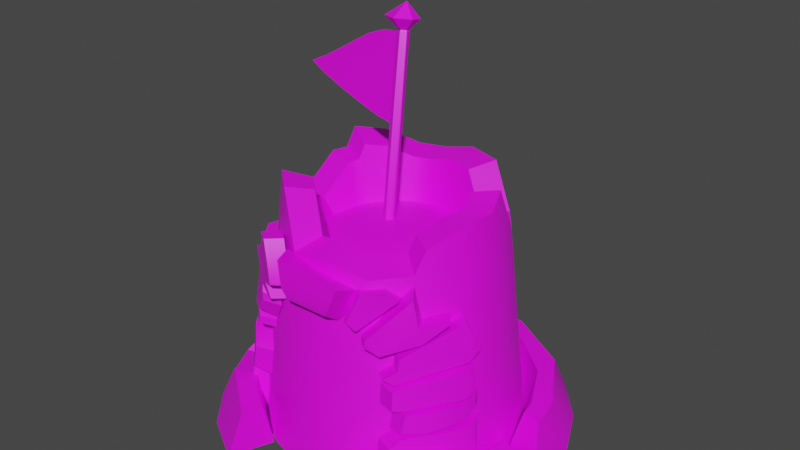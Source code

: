 # Source: TowerW_Broken_2.blend  (saved by Blender 4.2.66; exported with 4.5.12 LTS)
import bpy
from mathutils import Matrix  # noqa: F401  (used for matrix-valued properties, if any)

bpy.ops.wm.read_factory_settings(use_empty=True)
scene = bpy.context.scene
scene.name = 'Scene'

# ---- collections
col_towerw_broken_2 = bpy.data.collections.new('TowerW_Broken_2'); scene.collection.children.link(col_towerw_broken_2)

# ---- images (referenced by path relative to the original .blend; pixels are not part of the script)
import os
ASSET_DIR = os.environ.get("B2B_ASSET_DIR", "")  # directory of the original .blend (textures are referenced by path, not embedded)
HERE = os.path.dirname(os.path.abspath(__file__))  # packed textures are extracted next to this script under _unpacked/

def load_image(name, relpath, width, height, colorspace="sRGB"):
    """Load a texture the original file referenced (path relative to the .blend, or extracted next to this script)."""
    p = next((c for c in (os.path.join(HERE, relpath), os.path.join(ASSET_DIR, relpath)) if relpath and os.path.exists(c)), "")
    if p:
        img = bpy.data.images.load(p, check_existing=True)
        img.name = name
    else:  # same state as the original file: an image datablock whose file is absent (Cycles renders it pink)
        img = bpy.data.images.new(name, width, height)
        img.source = "FILE"
        img.filepath = "//" + (relpath or name)
    img.colorspace_settings.name = colorspace
    return img
img_towerw_broken_2 = load_image('TowerW_Broken_2', 'Tower_Broken_2.png', 1024, 1024, 'sRGB')

# ---- materials (node trees are filled in below, after node groups)
mat_towerw_broken_2 = bpy.data.materials.new('TowerW_Broken_2')
mat_towerw_broken_2.use_backface_culling_shadow = True

# ---- node groups
ng_smooth_by_angle_001 = bpy.data.node_groups.new('Smooth by Angle.001', 'GeometryNodeTree')
_s = ng_smooth_by_angle_001.interface.new_socket(name='Mesh', in_out='OUTPUT', socket_type='NodeSocketGeometry')
_s = ng_smooth_by_angle_001.interface.new_socket(name='Mesh', in_out='INPUT', socket_type='NodeSocketGeometry')
_s = ng_smooth_by_angle_001.interface.new_socket(name='Angle', in_out='INPUT', socket_type='NodeSocketFloat')
_s.subtype = 'ANGLE'
_s.default_value = 0.5236
_s.min_value = 0.0
_s.max_value = 3.142
_s.description = 'Maximum face angle for smooth edges'
_s = ng_smooth_by_angle_001.interface.new_socket(name='Ignore Sharpness', in_out='INPUT', socket_type='NodeSocketBool')
_s.force_non_field = True
ng_smooth_by_angle_001.description = 'Set the sharpness of mesh edges based on the angle between the neighboring faces'
ng_smooth_by_angle_001.is_modifier = True
_N = ng_smooth_by_angle_001.nodes; _L = ng_smooth_by_angle_001.links
n0 = _N.new('GeometryNodeSetShadeSmooth'); n0.name = 'Set Shade Smooth'; n0.location = (120, -80)
n0.domain = 'EDGE'
n1 = _N.new('GeometryNodeSetShadeSmooth'); n1.name = 'Set Shade Smooth.001'; n1.location = (300, -80)
n2 = _N.new('NodeGroupOutput'); n2.name = 'Group Output'; n2.location = (480, -80)
n3 = _N.new('GeometryNodeInputMeshEdgeAngle'); n3.name = 'Edge Angle'; n3.location = (-440, -240)
n4 = _N.new('NodeGroupInput'); n4.name = 'Group Input'; n4.location = (-80, -80)
n5 = _N.new('GeometryNodeInputEdgeSmooth'); n5.name = 'Is Edge Smooth'; n5.location = (-260, -120)
n6 = _N.new('GeometryNodeInputShadeSmooth'); n6.name = 'Is Shade Smooth'; n6.location = (-440, -397)
n7 = _N.new('FunctionNodeCompare'); n7.name = 'Compare'; n7.location = (-260, -260)
n7.operation = 'LESS_EQUAL'
n7.inputs[6].default_value = (0.0, 0.0, 0.0, 0.0)
n7.inputs[7].default_value = (0.0, 0.0, 0.0, 0.0)
n8 = _N.new('FunctionNodeBooleanMath'); n8.name = 'Boolean Math.001'; n8.location = (-80, -260)
n9 = _N.new('NodeGroupInput'); n9.name = 'Group Input.001'; n9.location = (-440, -329)
n10 = _N.new('NodeGroupInput'); n10.name = 'Group Input.002'; n10.location = (-259, -189)
n11 = _N.new('FunctionNodeBooleanMath'); n11.name = 'Boolean Math'; n11.location = (-80, -149)
n11.operation = 'OR'
n12 = _N.new('FunctionNodeBooleanMath'); n12.name = 'Boolean Math.002'; n12.location = (-260, -380)
n12.operation = 'OR'
n13 = _N.new('NodeGroupInput'); n13.name = 'Group Input.003'; n13.location = (-440, -460)
_L.new(n3.outputs[0], n7.inputs[0])
_L.new(n1.outputs[0], n2.inputs[0])
_L.new(n9.outputs[1], n7.inputs[1])
_L.new(n7.outputs[0], n8.inputs[0])
_L.new(n4.outputs[0], n0.inputs[0])
_L.new(n0.outputs[0], n1.inputs[0])
_L.new(n8.outputs[0], n0.inputs[2])
_L.new(n10.outputs[2], n11.inputs[1])
_L.new(n5.outputs[0], n11.inputs[0])
_L.new(n11.outputs[0], n0.inputs[1])
_L.new(n13.outputs[2], n12.inputs[1])
_L.new(n6.outputs[0], n12.inputs[0])
_L.new(n12.outputs[0], n8.inputs[1])
n2.is_active_output = True

# ---- material node trees
mat_towerw_broken_2.use_nodes = True; mat_towerw_broken_2.node_tree.nodes.clear()
_N = mat_towerw_broken_2.node_tree.nodes; _L = mat_towerw_broken_2.node_tree.links
n0 = _N.new('ShaderNodeBsdfPrincipled'); n0.name = 'Principled BSDF'; n0.location = (10, 300)
n1 = _N.new('ShaderNodeOutputMaterial'); n1.name = 'Material Output'; n1.location = (300, 300)
n2 = _N.new('ShaderNodeTexImage'); n2.name = 'Image Texture'; n2.location = (-285, 299)
n2.image = img_towerw_broken_2
_L.new(n0.outputs[0], n1.inputs[0])
_L.new(n2.outputs[0], n0.inputs[0])
n1.is_active_output = True

# ---- world
world_world = bpy.data.worlds.new('World'); scene.world = world_world
world_world.use_nodes = True; world_world.node_tree.nodes.clear()
_N = world_world.node_tree.nodes; _L = world_world.node_tree.links
n0 = _N.new('ShaderNodeOutputWorld'); n0.name = 'World Output'; n0.location = (300, 300)
n1 = _N.new('ShaderNodeBackground'); n1.name = 'Background'; n1.location = (10, 300)
n1.inputs[0].default_value = (0.05088, 0.05088, 0.05088, 1.0)
_L.new(n1.outputs[0], n0.inputs[0])
n0.is_active_output = True
world_world.color = (0.05088, 0.05088, 0.05088)
world_world.use_sun_shadow = False
world_world.sun_shadow_jitter_overblur = 0.0

# ---- meshes
me_towerw_broken_2 = bpy.data.meshes.new('TowerW_Broken_2')
me_towerw_broken_2.from_pydata([(67.66, -27.8, 56.23), (47.98, -58.21, 54.7), (70.34, -27.91, 42.12), (45.94, -59.96, 39.59), (66.79, -55.47, 42.39), (67.43, -53.92, 55.57), (72.74, -15.94, 54.28), (73.55, -16.24, 45.69), (75.84, -37.8, 55.95), (58.46, -60.86, 54.39), (77.35, -38.19, 44.85), (56.57, -63.09, 42.13), (57.97, -48.76, 39.75), (58.11, -47.6, 55.86), (76.71, -22.62, 54.07), (77.37, -22.87, 47.07), (32.15, 106.1, 0.07894), (-0.01976, 87.92, 26.93), (70.51, 85.95, 0.0799), (41.28, 77.29, 26.94), (91.86, 61.4, 0.07674), (68.55, 54.3, 26.94), (106.7, 30.36, 0.07934), (84.11, 23.93, 26.94), (110.3, -10.85, 0.07894), (98.76, -50.58, 0.07934), (77.0, -41.16, 26.94), (70.51, -85.93, 0.0799), (56.64, -66.62, 26.94), (42.27, -102.1, 0.07674), (33.31, -80.45, 26.94), (-42.31, -102.1, 0.07674), (-33.35, -80.45, 26.94), (-71.92, -84.53, 0.07934), (-51.02, -68.2, 26.94), (-91.9, -61.38, 0.07674), (-106.8, -30.34, 0.07934), (-110.3, 10.87, 0.07894), (-87.22, 8.6, 26.94), (-98.8, 50.6, 0.07934), (-71.92, 84.55, 0.07934), (-72.07, 50.79, 26.93), (-42.31, 102.1, 0.07674), (-39.89, 77.86, 26.94), (-8.959, 110.6, 0.07934), (-19.47, 97.81, 26.94), (28.83, 95.12, 26.94), (70.49, 70.52, 26.94), (94.4, 30.47, 26.94), (80.14, -23.43, 14.45), (82.12, -54.87, 26.94), (62.82, -76.56, 26.94), (37.78, -91.25, 26.94), (-38.75, -92.41, 26.95), (-76.59, -62.83, 26.94), (-98.53, 17.07, 26.95), (-77.8, 61.59, 26.94), (-54.9, 82.15, 26.94), (7.915, 80.57, 0.07537), (45.1, 67.54, 0.07314), (70.57, 39.35, 0.07561), (81.4, 3.201, 0.07561), (77.71, -22.09, 0.07561), (63.33, -50.15, 0.07561), (31.54, -75.26, 0.07219), (-31.58, -75.26, 0.07219), (-62.39, -51.17, 0.07579), (-77.49, -23.49, 0.07537), (-79.68, 15.86, 0.07314), (-63.37, 50.17, 0.07561), (-33.05, 74.45, 0.07313), (97.98, 10.59, 26.94), (85.77, 13.98, 26.94), (-60.74, -58.48, 26.94), (-78.63, -2.907, 0.07421), (-0.02964, 80.11, 0.07679), (15.6, 78.57, 0.07761), (7.172, 63.91, 156.2), (30.63, 74.02, 0.07839), (44.47, 66.61, 0.07911), (29.11, 56.99, 156.2), (56.61, 56.65, 0.07975), (46.95, 46.98, 131.9), (66.58, 44.51, 0.08028), (73.98, 30.66, 0.08067), (59.37, 30.89, 132.0), (78.54, 15.64, 0.08092), (80.08, 0.007229, 0.08102), (66.67, 5.815, 131.9), (78.54, -15.62, 0.08095), (73.98, -30.65, 0.08072), (64.2, -17.16, 131.9), (66.58, -44.5, 0.08035), (56.61, -56.64, 0.07984), (50.13, -44.15, 130.0), (44.47, -66.6, 0.07922), (30.63, -74.0, 0.07851), (30.85, -59.42, 126.7), (15.6, -78.56, 0.07773), (12.93, -65.1, 132.3), (-0.02964, -80.1, 0.07693), (-0.02278, -66.33, 132.8), (-15.66, -78.56, 0.07611), (-30.68, -74.0, 0.07533), (-17.17, -64.45, 129.8), (-44.53, -66.6, 0.0746), (-28.43, -59.08, 163.3), (-56.67, -56.64, 0.07397), (-44.66, -44.63, 163.7), (-66.64, -44.5, 0.07343), (-74.04, -30.65, 0.07304), (-60.34, -29.38, 135.4), (-78.6, -15.62, 0.07279), (-66.36, -11.0, 127.0), (-80.14, 0.007236, 0.0727), (-78.6, 15.64, 0.07277), (-61.92, 15.46, 151.0), (-74.04, 30.66, 0.07299), (-66.64, 44.51, 0.07336), (-56.67, 56.65, 0.07388), (-44.53, 66.61, 0.07449), (-30.68, 74.02, 0.07521), (-28.45, 58.03, 151.1), (-15.66, 78.57, 0.07598), (-12.59, 63.2, 151.1), (71.96, -26.14, 0.07674), (68.11, -41.16, 2.138), (-53.61, -58.96, -0.981), (67.19, -24.3, 76.89), (-71.45, -34.38, 0.07674), (-59.29, -45.71, 45.9), (-22.56, -64.81, 129.8), (-63.28, -30.31, 96.0), (-49.09, -45.0, 122.2), (-16.57, -69.59, 104.3), (-62.46, 19.98, 133.3), (20.67, -65.67, 105.0), (-42.59, -56.43, 80.72), (-29.89, -64.55, 93.79), (-52.21, -51.96, 62.15), (35.88, -61.44, 85.47), (-67.05, -29.98, 65.06), (-54.33, -53.74, 35.24), (-70.48, -29.34, 37.59), (69.62, -24.78, 56.38), (47.98, -58.21, 54.7), (71.67, -25.78, 39.79), (48.61, -58.69, 39.33), (40.7, -62.03, 55.48), (44.65, -57.44, 71.18), (40.4, -60.64, 67.98), (62.74, -27.92, 105.1), (-67.91, 30.11, 56.23), (38.62, -54.48, 122.7), (-65.3, -22.24, 107.9), (-60.78, -30.33, 122.1), (-67.3, -21.11, 93.12), (-69.7, -21.56, 69.29), (-69.96, -22.64, 61.16), (-72.08, -23.79, 39.11), (-76.84, -21.14, 4.553), (-73.39, -21.69, 34.81), (71.74, -26.05, 19.91), (49.22, -59.81, 19.66), (41.64, -64.47, 33.07), (41.95, -65.57, 22.75), (63.16, -58.47, 6.984), (60.48, -42.93, 19.79), (25.8, -65.5, 95.78), (19.82, -66.7, 101.5), (29.9, -64.22, 91.39), (-13.87, -69.67, 101.7), (17.1, -68.64, 101.8), (-36.42, -62.03, 79.47), (-29.63, -64.35, 90.61), (-37.62, -61.43, 76.9), (-38.14, -61.78, 71.67), (77.05, -19.03, 0.9407), (75.27, -18.16, 18.24), (74.34, -17.37, 38.69), (76.05, -18.82, 21.22), (70.51, -16.92, 76.51), (72.33, -16.59, 58.6), (-41.53, -61.92, 53.9), (-42.76, -63.13, 37.9), (26.09, -62.18, 120.8), (-59.27, 29.34, 135.5), (-17.65, -77.37, 129.7), (24.87, -77.7, 126.6), (-14.14, -78.92, 114.4), (20.81, -78.9, 114.6), (-11.09, -77.55, 107.9), (16.22, -77.55, 107.9), (44.04, -61.44, 124.1), (-71.01, 3.361, 87.32), (-73.06, 12.96, 57.6), (-50.15, 50.13, 88.93), (-61.82, 38.57, 69.98), (26.39, -71.97, 105.3), (30.46, -69.12, 99.88), (38.53, -70.88, 98.28), (45.07, -67.01, 89.03), (70.98, -39.85, 106.3), (37.47, -70.46, 93.15), (52.99, -66.5, 57.1), (57.52, -61.4, 56.24), (55.43, -61.84, 70.82), (76.19, -34.13, 76.09), (77.66, -34.5, 58.65), (52.74, -65.28, 68.02), (77.83, -25.96, 75.43), (79.28, -25.6, 59.77), (77.98, -34.59, 39.12), (57.76, -62.58, 38.86), (79.47, -36.0, 22.02), (58.95, -63.99, 21.89), (53.45, -69.2, 33.62), (53.72, -70.16, 24.63), (79.83, -26.03, 38.33), (81.32, -27.29, 23.1), (79.61, -34.52, 19.8), (80.49, -34.86, 2.435), (74.02, -46.48, 4.026), (57.86, -62.98, 19.4), (69.37, -49.1, 19.95), (57.24, -55.1, 4.976), (81.87, -27.35, 18.25), (83.43, -28.11, 3.072), (-56.13, -50.63, 120.3), (-70.27, -38.98, 98.89), (-40.78, -68.32, 97.4), (-51.32, -64.09, 85.43), (-65.92, -37.53, 120.5), (-71.55, -32.97, 108.5), (-39.35, -69.34, 92.51), (-45.27, -67.4, 84.03), (-71.39, -37.69, 95.43), (-75.42, -37.39, 67.29), (-52.28, -61.7, 81.43), (-53.85, -61.23, 70.57), (-75.39, -29.33, 92.71), (-77.59, -29.75, 70.88), (-46.84, -65.96, 77.91), (-47.32, -66.28, 73.12), (-62.81, -55.18, 61.9), (-74.74, -37.38, 64.01), (-58.84, -63.21, 36.51), (-78.05, -37.25, 40.15), (-77.26, -31.29, 60.53), (-79.1, -32.28, 41.46), (-52.73, -65.51, 54.16), (-53.79, -66.56, 40.32), (-62.99, -58.81, 34.9), (-62.47, -64.11, 1.396), (-77.69, -40.66, 2.291), (-77.07, -35.95, 36.97), (-79.48, -28.92, 34.43), (-82.68, -28.4, 6.433), (-70.48, -29.34, 37.59), (-47.58, -59.61, 33.69), (-0.02367, -68.11, 115.6), (35.9, -59.67, 100.9), (-16.95, -66.43, 111.5), (52.97, -49.61, 73.15), (13.28, -66.87, 114.9), (29.54, -61.89, 111.3), (-22.97, -64.75, 110.2), (-38.82, -58.06, 99.02), (-50.55, -50.52, 83.48), (-44.93, -57.19, 68.0), (-67.05, -29.98, 65.06), (71.74, -26.05, 19.91), (49.22, -59.81, 19.66), (59.89, -52.39, 105.2), (29.79, -63.59, 95.54), (56.99, -53.43, 121.8), (50.5, -44.76, 124.6), (54.35, -42.96, 104.7), (61.26, -50.43, 95.1), (54.95, -44.02, 93.37), (-26.48, -63.12, 134.3), (-17.72, -68.93, 109.9), (-34.45, -60.07, 100.6), (-38.1, -55.62, 121.7), (-26.83, -64.53, 95.59), (-33.93, -71.41, 134.8), (-36.52, -55.31, 132.8), (-24.68, -77.3, 111.7), (-39.86, -68.72, 103.2), (-46.03, -48.11, 117.7), (-31.56, -71.54, 97.28), (-52.31, -59.79, 119.8), (-42.36, -64.97, 133.7), (-43.64, -64.72, 123.0), (-46.03, -48.11, 117.7), (-20.5, -67.31, 123.4), (-28.25, -75.24, 125.2), (-33.83, -71.95, 107.4), (-26.86, -63.58, 105.6), (-24.17, -66.14, 98.33), (-29.58, -72.58, 99.05), (67.19, -24.3, 76.89), (70.43, -14.1, 83.02), (45.21, -48.55, 117.6), (44.65, -57.44, 71.18), (53.14, -60.26, 87.4), (66.14, -21.86, 102.5), (44.94, -55.4, 78.51), (53.0, -61.7, 79.84), (45.15, -54.21, 85.9), (74.08, -29.33, 103.6), (76.41, -29.46, 79.57), (26.13, -62.16, 120.9), (51.89, -63.61, 71.93), (77.56, -19.87, 84.27), (38.98, -60.92, 73.67), (46.76, -66.81, 75.04), (50.29, -49.15, 72.61), (58.02, -55.07, 73.84), (49.52, -56.58, 119.5), (32.65, -68.03, 121.9), (-59.05, 24.55, 151.0), (-56.17, 29.06, 163.9), (-44.92, 44.9, 160.2), (57.95, 20.72, 158.5), (63.38, 5.815, 151.9), (60.9, -17.16, 151.9), (51.93, -36.87, 142.6), (5.092, 45.92, 153.3), (21.01, 40.91, 153.3), (33.95, 33.64, 135.7), (42.96, 21.97, 135.7), (36.26, -32.47, 134.3), (22.27, -43.55, 131.9), (9.268, -47.68, 136.0), (-0.1288, -48.56, 136.3), (-12.57, -47.2, 134.1), (-20.74, -43.31, 158.5), (-32.51, -32.82, 158.8), (-43.89, -21.76, 138.2), (-48.26, -8.424, 132.1), (-45.04, 10.78, 149.5), (-20.75, 41.66, 149.6), (-9.249, 45.41, 149.6), (-42.95, 17.37, 149.6), (-40.87, 20.64, 158.9), (-32.7, 32.14, 156.2), (41.94, 14.59, 154.9), (45.87, 3.777, 150.2), (44.08, -12.89, 150.2), (37.56, -27.2, 143.4), (4.37, 40.37, 122.4), (18.22, 36.01, 122.4), (29.48, 29.68, 122.4), (37.33, 19.53, 122.4), (31.49, -27.85, 122.4), (19.32, -37.49, 122.4), (8.004, -41.08, 122.4), (-0.1725, -41.85, 122.4), (-11.0, -40.66, 122.4), (-18.1, -37.27, 122.4), (-28.35, -28.15, 122.4), (-38.25, -18.53, 122.4), (-42.06, -6.919, 122.4), (-39.25, 9.79, 122.4), (-18.12, 36.66, 122.4), (-8.108, 39.93, 122.4), (-37.44, 15.53, 122.4), (-35.62, 18.38, 122.4), (-28.52, 28.38, 122.4), (36.43, 13.11, 122.4), (39.85, 3.698, 122.4), (38.29, -10.81, 122.4), (32.63, -23.25, 122.4), (-52.11, 31.2, 67.31), (-41.59, 41.62, 84.4), (-62.24, 8.128, 56.16), (-60.39, -0.5233, 82.94), (-49.81, 22.89, 126.4), (-57.6, 23.59, 54.93), (-52.69, 14.45, 124.3), (-86.08, -55.78, 16.57), (-100.6, -30.39, 13.44), (-96.55, -5.929, 26.94), (-85.06, -6.619, 26.94), (-79.9, -19.75, 9.824), (-68.13, -48.96, 15.24), (105.7, -13.26, 10.54), (84.15, -2.122, 15.92), (94.42, -39.62, 16.59), (-10.95, 25.05, 233.3), (-4.179, 4.282, 118.7), (-2.588, 0.8415, 119.5), (-8.855, 23.25, 233.7), (-3.847, -1.617, 119.9), (-8.675, 20.52, 234.3), (-6.497, -2.494, 119.9), (-11.52, 17.93, 234.6), (-9.489, -0.7665, 119.4), (-15.71, 20.3, 234.0), (-8.996, 3.653, 118.6), (-14.4, 24.57, 233.2), (-15.18, 20.69, 234.8), (-11.58, 18.66, 235.4), (-14.06, 24.36, 234.2), (-11.09, 24.77, 234.2), (-9.29, 23.23, 234.6), (-9.136, 20.88, 235.1), (-23.3, 18.75, 241.6), (-11.55, 12.11, 243.4), (-19.62, 30.69, 239.5), (-9.954, 32.04, 239.7), (-4.082, 27.01, 240.9), (-3.579, 19.34, 242.4), (-12.41, 25.0, 250.1), (-11.75, 20.48, 233.4), (-27.75, 23.44, 231.3), (-65.1, 23.89, 190.4), (-66.03, 27.82, 211.3), (-38.75, 17.49, 185.3), (-40.58, 25.21, 226.3), (-51.91, 20.64, 187.6), (-53.31, 26.51, 218.8), (-91.53, 30.68, 197.7), (-9.476, 10.9, 182.5), (-78.28, 27.16, 193.4), (-78.76, 29.15, 204.0), (-25.6, 14.36, 183.1), (-11.36, 22.33, 233.1), (-27.37, 25.28, 231.0), (-64.71, 25.73, 190.1), (-65.65, 29.66, 211.0), (-38.37, 19.33, 185.0), (-40.2, 27.05, 225.9), (-51.53, 22.49, 187.3), (-52.92, 28.35, 218.5), (-91.15, 32.53, 197.4), (-9.093, 12.75, 182.2), (-77.9, 29.0, 193.1), (-78.37, 30.99, 203.7), (-25.22, 16.2, 182.8), (-16.89, 21.47, 232.9), (-14.63, 11.96, 182.4), (-16.5, 23.31, 232.6), (-14.25, 13.8, 182.1)], [], [(10, 8, 5, 4), (7, 6, 14, 15), (2, 7, 15, 10), (4, 5, 9, 11), (0, 13, 5, 8), (8, 10, 15, 14), (13, 1, 9, 5), (6, 0, 8, 14), (3, 12, 4, 11), (12, 2, 10, 4), (9, 1, 3, 11), (18, 47, 20), (31, 53, 33), (33, 54, 35), (55, 39, 37), (56, 40, 39), (42, 45, 44), (34, 53, 32), (34, 54, 53), (71, 24, 22, 48), (17, 19, 46, 45), (19, 59, 21), (43, 70, 17), (32, 65, 34), (21, 60, 23), (34, 65, 66), (34, 66, 73), (23, 61, 72), (38, 68, 41), (59, 16, 18), (58, 16, 59), (58, 44, 16), (70, 44, 58), (70, 42, 44), (66, 33, 35), (65, 33, 66), (65, 31, 33), (18, 16, 46, 47), (48, 22, 20, 47), (27, 25, 50, 51), (46, 16, 44, 45), (25, 389, 50), (52, 29, 27, 51), (66, 35, 54, 73), (53, 54, 33), (55, 37, 36, 382, 383), (42, 40, 57, 45), (39, 55, 56), (40, 56, 57), (64, 29, 52, 30), (41, 68, 69), (48, 47, 21, 23), (19, 21, 47, 46), (51, 50, 26, 28), (41, 56, 55, 38), (52, 51, 28, 30), (55, 383, 384, 38), (56, 41, 43, 57), (17, 45, 57, 43), (65, 32, 53, 31), (58, 59, 19, 17), (30, 28, 64), (70, 43, 41, 69), (67, 74, 384, 385), (21, 59, 60), (17, 70, 58), (23, 60, 61), (381, 386, 385, 382), (388, 49, 389, 387), (18, 20, 60, 59), (26, 49, 62, 63), (28, 26, 63), (28, 63, 64), (64, 27, 29), (64, 63, 27), (63, 25, 27), (63, 62, 25), (62, 24, 25), (62, 61, 24), (61, 22, 24), (61, 60, 22), (60, 20, 22), (37, 68, 74), (70, 40, 42), (70, 69, 40), (69, 39, 40), (69, 68, 39), (68, 37, 39), (36, 67, 66, 35), (49, 388, 61, 62), (34, 73, 54), (385, 386, 66, 67), (72, 71, 48, 23), (384, 74, 68, 38), (77, 76, 75), (80, 79, 78), (85, 84, 83), (88, 87, 86), (92, 94, 263), (104, 266, 262), (117, 152, 197, 118), (122, 121, 120), (91, 90, 89), (82, 81, 79, 80), (83, 81, 82, 85), (86, 84, 85, 88), (89, 87, 88, 91), (94, 92, 90, 91), (78, 76, 77, 80), (99, 264, 265, 97), (130, 268, 108, 111), (113, 194, 114, 112), (117, 115, 195, 152), (120, 119, 196, 323, 122), (123, 121, 122, 124), (75, 123, 124, 77), (98, 100, 102, 103, 105, 107, 109, 110, 112, 114, 115, 117, 118, 119, 120, 121, 123, 75, 76, 78, 79, 81, 83, 84, 86, 87, 89, 90, 92, 93, 95, 96), (144, 182, 211, 208), (157, 270, 237, 241), (171, 172, 192, 191), (128, 149, 206, 207), (173, 174, 234, 235), (184, 183, 250, 251), (160, 129, 254, 257), (179, 146, 212, 218), (137, 173, 235, 231), (270, 269, 239, 237), (141, 158, 248, 245), (125, 177, 227, 221), (272, 271, 214, 215), (167, 163, 223, 224), (198, 199, 193, 320), (134, 171, 191, 189), (154, 132, 229, 233), (175, 137, 238, 242), (224, 222, 221, 220), (165, 272, 215, 217), (149, 150, 209, 206), (259, 184, 251, 246), (187, 189, 190, 188), (190, 189, 191, 192), (136, 185, 188, 190), (188, 185, 131, 187), (172, 136, 190, 192), (131, 134, 189, 187), (168, 303, 319, 199), (319, 193, 199), (169, 168, 199, 198), (194, 195, 115, 114), (320, 312, 169, 198), (319, 303, 153, 193), (197, 196, 119, 118), (111, 110, 109, 130), (201, 200, 203), (170, 140, 201, 203), (279, 151, 202, 278), (274, 170, 203, 200), (208, 207, 206, 205), (205, 206, 209, 204), (207, 208, 211, 210), (148, 145, 205, 204), (145, 144, 208, 205), (182, 181, 210, 211), (181, 128, 207, 210), (150, 148, 204, 209), (214, 212, 213, 215), (215, 213, 216, 217), (212, 214, 219, 218), (147, 164, 216, 213), (164, 165, 217, 216), (271, 180, 219, 214), (180, 179, 218, 219), (146, 147, 213, 212), (162, 167, 224, 220), (166, 225, 126, 222), (220, 221, 227, 226), (177, 178, 226, 227), (178, 162, 220, 226), (223, 166, 222, 224), (126, 125, 221, 222), (231, 230, 228, 229), (229, 228, 232, 233), (230, 231, 235, 234), (133, 155, 232, 228), (155, 154, 233, 232), (174, 138, 230, 234), (132, 137, 231, 229), (138, 133, 228, 230), (238, 236, 237, 239), (237, 236, 240, 241), (238, 239, 243, 242), (269, 176, 243, 239), (176, 175, 242, 243), (132, 156, 240, 236), (137, 132, 236, 238), (156, 157, 241, 240), (245, 247, 246, 244), (247, 245, 248, 249), (244, 246, 251, 250), (139, 141, 245, 244), (158, 159, 249, 248), (258, 259, 246, 247), (183, 139, 244, 250), (159, 258, 247, 249), (252, 255, 254, 253), (254, 255, 256, 257), (129, 127, 253, 254), (253, 127, 142, 252), (143, 161, 256, 255), (142, 143, 255, 252), (161, 160, 257, 256), (265, 261, 97), (261, 263, 94, 97), (262, 260, 101, 104), (260, 264, 99, 101), (268, 267, 106, 108), (267, 266, 104, 106), (163, 225, 166, 223), (201, 273, 275, 200), (275, 276, 274, 200), (273, 277, 276, 275), (140, 279, 278, 201), (151, 277, 273, 202), (273, 201, 278), (202, 273, 278), (385, 384, 383, 382), (24, 61, 388, 387), (292, 285, 280, 286), (297, 288, 290, 300), (282, 284, 290, 288), (295, 280, 285, 296), (291, 293, 283, 289), (293, 292, 286, 283), (292, 293, 296, 285), (291, 294, 282, 288), (281, 295, 296, 287), (287, 297, 298, 281), (300, 299, 298, 297), (287, 296, 293, 297), (284, 299, 300, 290), (297, 293, 291, 288), (311, 310, 305, 318), (193, 153, 312, 320), (316, 315, 304, 313), (302, 306, 310, 314), (308, 307, 315, 316), (305, 309, 307, 308), (317, 301, 311, 318), (301, 302, 314, 311), (304, 317, 318, 313), (308, 316, 313, 318), (318, 305, 308), (113, 112, 110, 111), (314, 310, 311), (306, 309, 305, 310), (194, 113, 116, 135), (186, 321, 322), (322, 323, 196, 186), (91, 88, 325, 326), (88, 85, 324, 325), (94, 91, 326, 327), (116, 321, 186, 135), (111, 108, 338, 339), (322, 321, 344, 345), (104, 101, 335, 336), (77, 124, 343, 328), (97, 94, 332, 333), (325, 324, 347, 348), (326, 325, 348, 349), (113, 111, 339, 340), (106, 104, 336, 337), (99, 97, 333, 334), (82, 80, 329, 330), (321, 116, 341, 344), (324, 85, 331, 347), (124, 122, 342, 343), (108, 106, 337, 338), (323, 322, 345, 346), (101, 99, 334, 335), (116, 113, 340, 341), (94, 327, 350, 332), (80, 77, 328, 329), (122, 323, 346, 342), (85, 82, 330, 331), (327, 326, 349, 350), (344, 341, 364, 367), (337, 336, 359, 360), (350, 349, 372, 373), (329, 328, 351, 352), (346, 345, 368, 369), (338, 337, 360, 361), (330, 329, 352, 353), (342, 346, 369, 365), (339, 338, 361, 362), (331, 330, 353, 354), (345, 344, 367, 368), (340, 339, 362, 363), (333, 332, 355, 356), (348, 347, 370, 371), (341, 340, 363, 364), (334, 333, 356, 357), (349, 348, 371, 372), (343, 342, 365, 366), (335, 334, 357, 358), (347, 331, 354, 370), (328, 343, 366, 351), (336, 335, 358, 359), (332, 350, 373, 355), (196, 197, 374, 375), (197, 152, 379, 374), (135, 186, 378, 380), (186, 196, 375, 378), (152, 195, 376, 379), (194, 135, 380, 377), (195, 194, 377, 376), (35, 66, 386, 381), (381, 382, 36, 35), (72, 61, 24, 71), (387, 389, 25, 24), (50, 389, 49, 26), (74, 67, 36, 37), (393, 392, 391), (395, 394, 392), (397, 396, 394), (399, 400, 398), (390, 393, 391), (393, 395, 392), (395, 397, 394), (399, 401, 400), (395, 393, 406, 407), (391, 400, 401, 390), (398, 396, 397, 399), (403, 407, 413, 409), (390, 401, 404, 405), (399, 397, 403, 402), (393, 390, 405, 406), (401, 399, 402, 404), (397, 395, 407, 403), (412, 411, 414), (407, 406, 412, 413), (405, 404, 410, 411), (406, 405, 411, 412), (404, 402, 408, 410), (402, 403, 409, 408), (410, 408, 414), (408, 409, 414), (409, 413, 414), (413, 412, 414), (411, 410, 414), (423, 425, 426), (425, 417, 418, 426), (417, 421, 422, 418), (421, 419, 420, 422), (442, 424, 415, 441), (419, 427, 416, 420), (436, 439, 438), (438, 439, 431, 430), (430, 431, 435, 434), (434, 435, 433, 432), (444, 443, 428, 437), (432, 433, 429, 440), (441, 415, 428, 443), (425, 423, 436, 438), (423, 426, 439, 436), (417, 425, 438, 430), (426, 418, 431, 439), (421, 417, 430, 434), (418, 422, 435, 431), (419, 421, 434, 432), (422, 420, 433, 435), (442, 427, 440, 444), (427, 419, 432, 440), (420, 416, 429, 433), (424, 442, 444, 437), (416, 441, 443, 429), (440, 429, 443, 444), (427, 442, 441, 416)])
me_towerw_broken_2.polygons.foreach_set('use_smooth', [True] * 377)
_uv = me_towerw_broken_2.uv_layers.new(name='UVMap')
_uv.uv.foreach_set('vector', [0.4134, 0.9204, 0.4018, 0.9204, 0.4025, 0.9018, 0.4167, 0.8999, 0.4116, 0.9501, 0.3997, 0.9494, 0.4014, 0.9387, 0.4112, 0.9393, 0.4235, 0.9319, 0.417, 0.9489, 0.4112, 0.9393, 0.4134, 0.9204, 0.4167, 0.8999, 0.4025, 0.9018, 0.4019, 0.8871, 0.4198, 0.8842, 0.3895, 0.9297, 0.3882, 0.9008, 0.4025, 0.9018, 0.4018, 0.9204, 0.4018, 0.9204, 0.4134, 0.9204, 0.4112, 0.9393, 0.4014, 0.9387, 0.3882, 0.9008, 0.3882, 0.8795, 0.4019, 0.8871, 0.4025, 0.9018, 0.3947, 0.9473, 0.3895, 0.9297, 0.4018, 0.9204, 0.4014, 0.9387, 0.4347, 0.8785, 0.4311, 0.9013, 0.4167, 0.8999, 0.4198, 0.8842, 0.4311, 0.9013, 0.4235, 0.9319, 0.4134, 0.9204, 0.4167, 0.8999, 0.4019, 0.8871, 0.4006, 0.8717, 0.4223, 0.8681, 0.4198, 0.8842, 0.2856, 0.3756, 0.3243, 0.3731, 0.3034, 0.4123, 0.8217, 0.2318, 0.7857, 0.2312, 0.8196, 0.1887, 0.8196, 0.1887, 0.7796, 0.1714, 0.8126, 0.1511, 0.3274, 0.1116, 0.2788, 0.1344, 0.2992, 0.08692, 0.3067, 0.1695, 0.2654, 0.1869, 0.2788, 0.1344, 0.261, 0.2297, 0.2971, 0.2557, 0.2615, 0.2728, 0.7395, 0.2331, 0.7251, 0.2024, 0.741, 0.2063, 0.7395, 0.2331, 0.7251, 0.2625, 0.7251, 0.2024, 0.3691, 0.4434, 0.3598, 0.4881, 0.3263, 0.4487, 0.3534, 0.4236, 0.5423, 0.1652, 0.5651, 0.2134, 0.5402, 0.2023, 0.5256, 0.1436, 0.4705, 0.1445, 0.4414, 0.1257, 0.484, 0.1088, 0.4612, 0.238, 0.4259, 0.2343, 0.462, 0.191, 0.7453, 0.955, 0.7116, 0.9488, 0.7486, 0.9283, 0.484, 0.1088, 0.4618, 0.08078, 0.5012, 0.07662, 0.7486, 0.9283, 0.7116, 0.9488, 0.7171, 0.9002, 0.7486, 0.9283, 0.7171, 0.9002, 0.7502, 0.9111, 0.5012, 0.07662, 0.486, 0.04354, 0.5065, 0.06724, 0.4849, 0.3412, 0.4454, 0.3447, 0.4687, 0.2877, 0.4414, 0.1257, 0.3981, 0.1486, 0.4112, 0.1036, 0.4292, 0.1773, 0.3981, 0.1486, 0.4414, 0.1257, 0.4292, 0.1773, 0.3903, 0.1928, 0.3981, 0.1486, 0.4259, 0.2343, 0.3903, 0.1928, 0.4292, 0.1773, 0.4259, 0.2343, 0.3882, 0.2313, 0.3903, 0.1928, 0.7171, 0.9002, 0.6753, 0.9119, 0.6869, 0.8755, 0.7116, 0.9488, 0.6753, 0.9119, 0.7171, 0.9002, 0.7116, 0.9488, 0.676, 0.955, 0.6753, 0.9119, 0.2856, 0.3756, 0.2696, 0.3239, 0.3051, 0.3157, 0.3243, 0.3731, 0.3534, 0.4236, 0.3263, 0.4487, 0.3034, 0.4123, 0.3243, 0.3731, 0.6067, 0.6036, 0.6082, 0.547, 0.6437, 0.5651, 0.6435, 0.6014, 0.3051, 0.3157, 0.2696, 0.3239, 0.2615, 0.2728, 0.2971, 0.2557, 0.6082, 0.547, 0.6325, 0.5398, 0.6437, 0.5651, 0.648, 0.6374, 0.6119, 0.644, 0.6067, 0.6036, 0.6435, 0.6014, 0.8536, 0.448, 0.8536, 0.4089, 0.8881, 0.4264, 0.8884, 0.447, 0.7857, 0.2312, 0.7796, 0.1714, 0.8196, 0.1887, 0.3274, 0.1116, 0.2992, 0.08692, 0.3261, 0.04272, 0.3422, 0.05165, 0.3424, 0.08697, 0.261, 0.2297, 0.2654, 0.1869, 0.2997, 0.2073, 0.2971, 0.2557, 0.2788, 0.1344, 0.3274, 0.1116, 0.3067, 0.1695, 0.2654, 0.1869, 0.3067, 0.1695, 0.2997, 0.2073, 0.632, 0.674, 0.6119, 0.644, 0.648, 0.6374, 0.6562, 0.6496, 0.4687, 0.2877, 0.4454, 0.3447, 0.4312, 0.2897, 0.6351, 0.2676, 0.5803, 0.2477, 0.5997, 0.2415, 0.6407, 0.2534, 0.5651, 0.2134, 0.5997, 0.2415, 0.5803, 0.2477, 0.5402, 0.2023, 0.7304, 0.3221, 0.7344, 0.3582, 0.7192, 0.3684, 0.7169, 0.3277, 0.5709, 0.06791, 0.5563, 0.06341, 0.6061, 0.02746, 0.6192, 0.03936, 0.7155, 0.2889, 0.7304, 0.3221, 0.7169, 0.3277, 0.7032, 0.2967, 0.6061, 0.02746, 0.6349, 0.02448, 0.6384, 0.03843, 0.6192, 0.03936, 0.5563, 0.06341, 0.5709, 0.06791, 0.5453, 0.1138, 0.5365, 0.09638, 0.5423, 0.1652, 0.5256, 0.1436, 0.5365, 0.09638, 0.5453, 0.1138, 0.8082, 0.2653, 0.7796, 0.2464, 0.7857, 0.2312, 0.8217, 0.2318, 0.4292, 0.1773, 0.4414, 0.1257, 0.4705, 0.1445, 0.462, 0.191, 0.6092, 0.4162, 0.6096, 0.3836, 0.6421, 0.4152, 0.4259, 0.2343, 0.4612, 0.238, 0.4687, 0.2877, 0.4312, 0.2897, 0.4688, 0.3948, 0.4566, 0.369, 0.4916, 0.3594, 0.4776, 0.3833, 0.484, 0.1088, 0.4414, 0.1257, 0.4618, 0.08078, 0.462, 0.191, 0.4259, 0.2343, 0.4292, 0.1773, 0.5012, 0.07662, 0.4618, 0.08078, 0.486, 0.04354, 0.7036, 0.01154, 0.706, 0.0355, 0.6661, 0.03905, 0.6669, 0.009556, 0.7032, 0.4205, 0.7125, 0.395, 0.7379, 0.3857, 0.7342, 0.4221, 0.4112, 0.1036, 0.4261, 0.07103, 0.4618, 0.08078, 0.4414, 0.1257, 0.6092, 0.3442, 0.6243, 0.3228, 0.6423, 0.3198, 0.6464, 0.3628, 0.6096, 0.3836, 0.6092, 0.3442, 0.6464, 0.3628, 0.6096, 0.3836, 0.6464, 0.3628, 0.6421, 0.4152, 0.6421, 0.4152, 0.684, 0.3914, 0.6738, 0.4288, 0.6421, 0.4152, 0.6464, 0.3628, 0.684, 0.3914, 0.6464, 0.3628, 0.6836, 0.3366, 0.684, 0.3914, 0.6464, 0.3628, 0.6423, 0.3198, 0.6836, 0.3366, 0.6423, 0.3198, 0.6723, 0.2892, 0.6836, 0.3366, 0.6423, 0.3198, 0.6349, 0.2889, 0.6723, 0.2892, 0.486, 0.04354, 0.4462, 0.03929, 0.4795, 0.009556, 0.486, 0.04354, 0.4618, 0.08078, 0.4462, 0.03929, 0.4618, 0.08078, 0.4261, 0.07103, 0.4462, 0.03929, 0.411, 0.3697, 0.4454, 0.3447, 0.4566, 0.369, 0.4259, 0.2343, 0.3894, 0.2708, 0.3882, 0.2313, 0.4259, 0.2343, 0.4312, 0.2897, 0.3894, 0.2708, 0.4312, 0.2897, 0.3971, 0.3213, 0.3894, 0.2708, 0.4312, 0.2897, 0.4454, 0.3447, 0.3971, 0.3213, 0.4454, 0.3447, 0.411, 0.3697, 0.3971, 0.3213, 0.4348, 0.4164, 0.4688, 0.3948, 0.4943, 0.4286, 0.4621, 0.4481, 0.6243, 0.3228, 0.618, 0.2982, 0.6349, 0.2889, 0.6423, 0.3198, 0.7395, 0.2331, 0.7416, 0.2502, 0.7251, 0.2625, 0.4776, 0.3833, 0.5065, 0.413, 0.4943, 0.4286, 0.4688, 0.3948, 0.6533, 0.2531, 0.6604, 0.2673, 0.6351, 0.2676, 0.6407, 0.2534, 0.4916, 0.3594, 0.4566, 0.369, 0.4454, 0.3447, 0.4849, 0.3412, 0.2419, 0.08281, 0.05316, 0.02817, 0.05945, 0.009556, 0.2333, 0.1103, 0.04171, 0.06574, 0.04725, 0.0469, 0.191, 0.1512, 0.02742, 0.1229, 0.0318, 0.1038, 0.184, 0.1831, 0.0198, 0.1615, 0.02342, 0.1421, 0.01138, 0.2199, 0.1726, 0.2491, 0.1012, 0.2449, 0.1688, 0.3411, 0.1444, 0.3485, 0.1459, 0.3406, 0.02277, 0.5127, 0.0923, 0.5018, 0.1117, 0.5109, 0.02665, 0.5319, 0.2226, 0.5334, 0.04068, 0.5891, 0.03561, 0.5701, 0.1794, 0.2116, 0.01377, 0.2004, 0.01658, 0.1809, 0.197, 0.1266, 0.03656, 0.0847, 0.04171, 0.06574, 0.2333, 0.1103, 0.0318, 0.1038, 0.03656, 0.0847, 0.197, 0.1266, 0.191, 0.1512, 0.02342, 0.1421, 0.02742, 0.1229, 0.191, 0.1512, 0.184, 0.1831, 0.01658, 0.1809, 0.0198, 0.1615, 0.184, 0.1831, 0.1794, 0.2116, 0.1726, 0.2491, 0.01138, 0.2199, 0.01377, 0.2004, 0.1794, 0.2116, 0.04725, 0.0469, 0.05316, 0.02817, 0.2419, 0.08281, 0.2333, 0.1103, 0.1721, 0.3032, 0.1503, 0.3026, 0.1465, 0.2812, 0.1661, 0.2794, 0.06654, 0.4042, 0.1128, 0.389, 0.2134, 0.3823, 0.1801, 0.4121, 0.1724, 0.4373, 0.1255, 0.4623, 0.0163, 0.4739, 0.0137, 0.4545, 0.02277, 0.5127, 0.01932, 0.4933, 0.09022, 0.4796, 0.0923, 0.5018, 0.03561, 0.5701, 0.03096, 0.5511, 0.1397, 0.5254, 0.2273, 0.5052, 0.2226, 0.5334, 0.04613, 0.608, 0.04068, 0.5891, 0.2226, 0.5334, 0.2283, 0.5535, 0.05196, 0.6267, 0.04613, 0.608, 0.2283, 0.5535, 0.2419, 0.5751, 0.3882, 0.5571, 0.392, 0.5378, 0.3996, 0.5197, 0.4105, 0.5034, 0.4244, 0.4895, 0.4407, 0.4786, 0.4588, 0.471, 0.4781, 0.4672, 0.4977, 0.4672, 0.517, 0.471, 0.5352, 0.4786, 0.5515, 0.4895, 0.5654, 0.5034, 0.5763, 0.5197, 0.5838, 0.5378, 0.5876, 0.5571, 0.5876, 0.5767, 0.5838, 0.596, 0.5763, 0.6142, 0.5654, 0.6305, 0.5515, 0.6444, 0.5352, 0.6553, 0.517, 0.6628, 0.4977, 0.6666, 0.4781, 0.6666, 0.4588, 0.6628, 0.4407, 0.6553, 0.4244, 0.6444, 0.4105, 0.6305, 0.3996, 0.6142, 0.392, 0.596, 0.3882, 0.5767, 0.915, 0.8592, 0.9163, 0.8729, 0.9004, 0.8653, 0.8989, 0.853, 0.2773, 0.5072, 0.2919, 0.5103, 0.2916, 0.5253, 0.2802, 0.5245, 0.7744, 0.9461, 0.7693, 0.8968, 0.7861, 0.9067, 0.7871, 0.9361, 0.8634, 0.8606, 0.8667, 0.81, 0.8801, 0.8155, 0.8795, 0.8548, 0.3524, 0.5739, 0.3572, 0.5918, 0.3417, 0.5924, 0.3371, 0.5783, 0.1266, 0.8577, 0.1483, 0.8557, 0.1485, 0.8716, 0.1298, 0.8733, 0.9179, 0.9037, 0.9239, 0.9226, 0.914, 0.9285, 0.9084, 0.9119, 0.9097, 0.6814, 0.9089, 0.6937, 0.8972, 0.7003, 0.8981, 0.6896, 0.3311, 0.5623, 0.3433, 0.563, 0.3371, 0.5783, 0.3283, 0.5785, 0.2919, 0.5103, 0.335, 0.5258, 0.3263, 0.5357, 0.2916, 0.5253, 0.1709, 0.9196, 0.1699, 0.9329, 0.1548, 0.9249, 0.1572, 0.9156, 0.9564, 0.5305, 0.9538, 0.5415, 0.9414, 0.534, 0.9422, 0.5252, 0.8634, 0.7451, 0.8632, 0.6937, 0.8776, 0.7016, 0.877, 0.7406, 0.9091, 0.5014, 0.9129, 0.4747, 0.9242, 0.4792, 0.9231, 0.5023, 0.9669, 0.1629, 0.9765, 0.164, 0.9644, 0.1949, 0.9551, 0.1836, 0.7796, 0.9503, 0.7744, 0.9461, 0.7871, 0.9361, 0.7948, 0.9381, 0.2666, 0.5765, 0.2844, 0.5685, 0.2905, 0.581, 0.2786, 0.588, 0.342, 0.5603, 0.3311, 0.5623, 0.3249, 0.5495, 0.335, 0.5478, 0.9231, 0.5023, 0.9414, 0.5096, 0.9422, 0.5252, 0.9226, 0.5228, 0.8634, 0.759, 0.8634, 0.7451, 0.877, 0.7406, 0.8798, 0.7514, 0.8667, 0.81, 0.8665, 0.8019, 0.882, 0.8093, 0.8801, 0.8155, 0.1144, 0.8738, 0.1167, 0.8642, 0.1298, 0.8733, 0.1269, 0.8812, 0.8101, 0.9359, 0.7948, 0.9381, 0.7937, 0.9036, 0.8058, 0.9054, 0.7937, 0.9036, 0.7948, 0.9381, 0.7871, 0.9361, 0.7861, 0.9067, 0.7747, 0.8851, 0.8238, 0.8755, 0.8058, 0.9054, 0.7937, 0.9036, 0.8058, 0.9054, 0.8238, 0.8755, 0.8238, 0.9535, 0.8101, 0.9359, 0.7693, 0.8968, 0.7747, 0.8851, 0.7937, 0.9036, 0.7861, 0.9067, 0.8238, 0.9535, 0.7796, 0.9503, 0.7948, 0.9381, 0.8101, 0.9359, 0.9844, 0.1596, 0.9844, 0.2017, 0.9727, 0.2013, 0.9765, 0.164, 0.9727, 0.2013, 0.9644, 0.1949, 0.9765, 0.164, 0.9698, 0.1511, 0.98, 0.1552, 0.9765, 0.164, 0.9669, 0.1629, 0.1255, 0.4623, 0.09022, 0.4796, 0.01932, 0.4933, 0.0163, 0.4739, 0.9551, 0.1836, 0.9465, 0.1759, 0.9608, 0.1524, 0.9669, 0.1629, 0.9727, 0.2013, 0.9667, 0.2124, 0.9571, 0.2024, 0.9644, 0.1949, 0.1117, 0.5109, 0.1397, 0.5254, 0.03096, 0.5511, 0.02665, 0.5319, 0.1801, 0.4121, 0.01146, 0.4349, 0.009556, 0.4154, 0.06654, 0.4042, 0.503, 0.8872, 0.4893, 0.8844, 0.4934, 0.8802, 0.4971, 0.8681, 0.507, 0.8734, 0.503, 0.8872, 0.4934, 0.8802, 0.5148, 0.9168, 0.5165, 0.9438, 0.499, 0.9381, 0.5035, 0.9163, 0.4822, 0.8726, 0.4866, 0.8694, 0.4934, 0.8802, 0.4893, 0.8844, 0.8989, 0.853, 0.8795, 0.8548, 0.8801, 0.8155, 0.8981, 0.8147, 0.8981, 0.8147, 0.8801, 0.8155, 0.882, 0.8093, 0.8965, 0.8062, 0.8795, 0.8548, 0.8989, 0.853, 0.9004, 0.8653, 0.8786, 0.8651, 0.9121, 0.7983, 0.9095, 0.809, 0.8981, 0.8147, 0.8965, 0.8062, 0.9095, 0.809, 0.915, 0.8592, 0.8989, 0.853, 0.8981, 0.8147, 0.9012, 0.8811, 0.8763, 0.8811, 0.8786, 0.8651, 0.9004, 0.8653, 0.8632, 0.8724, 0.8634, 0.8606, 0.8795, 0.8548, 0.8786, 0.8651, 0.8774, 0.7922, 0.8939, 0.7887, 0.8965, 0.8062, 0.882, 0.8093, 0.8776, 0.7016, 0.8972, 0.7003, 0.8974, 0.739, 0.877, 0.7406, 0.877, 0.7406, 0.8974, 0.739, 0.8927, 0.7504, 0.8798, 0.7514, 0.8972, 0.7003, 0.8776, 0.7016, 0.8774, 0.69, 0.8981, 0.6896, 0.9097, 0.7435, 0.9087, 0.7591, 0.8927, 0.7504, 0.8974, 0.739, 0.8944, 0.7685, 0.8797, 0.7696, 0.8798, 0.7514, 0.8927, 0.7504, 0.8632, 0.6937, 0.8654, 0.6817, 0.8774, 0.69, 0.8776, 0.7016, 0.8762, 0.6763, 0.9, 0.6758, 0.8981, 0.6896, 0.8774, 0.69, 0.9089, 0.6937, 0.9097, 0.7435, 0.8974, 0.739, 0.8972, 0.7003, 0.9093, 0.5277, 0.9091, 0.5014, 0.9231, 0.5023, 0.9226, 0.5228, 0.9407, 0.4892, 0.9498, 0.4876, 0.9516, 0.5108, 0.9414, 0.5096, 0.9226, 0.5228, 0.9422, 0.5252, 0.9414, 0.534, 0.9222, 0.5322, 0.9413, 0.5482, 0.9195, 0.5462, 0.9222, 0.5322, 0.9414, 0.534, 0.9091, 0.5394, 0.9093, 0.5277, 0.9226, 0.5228, 0.9222, 0.5322, 0.9242, 0.4792, 0.9407, 0.4892, 0.9414, 0.5096, 0.9231, 0.5023, 0.9516, 0.5108, 0.9564, 0.5305, 0.9422, 0.5252, 0.9414, 0.5096, 0.3283, 0.5785, 0.3364, 0.5969, 0.3019, 0.6108, 0.2905, 0.581, 0.2905, 0.581, 0.3019, 0.6108, 0.2808, 0.6077, 0.2786, 0.588, 0.3364, 0.5969, 0.3283, 0.5785, 0.3371, 0.5783, 0.3417, 0.5924, 0.3024, 0.6233, 0.2756, 0.6197, 0.2808, 0.6077, 0.3019, 0.6108, 0.2684, 0.6107, 0.261, 0.5878, 0.2786, 0.588, 0.2808, 0.6077, 0.3541, 0.6025, 0.3504, 0.6051, 0.3364, 0.5969, 0.3417, 0.5924, 0.2844, 0.5685, 0.3311, 0.5623, 0.3283, 0.5785, 0.2905, 0.581, 0.3504, 0.6051, 0.3024, 0.6233, 0.3019, 0.6108, 0.3364, 0.5969, 0.3249, 0.5495, 0.287, 0.5551, 0.2916, 0.5253, 0.3263, 0.5357, 0.2916, 0.5253, 0.287, 0.5551, 0.2761, 0.5529, 0.2802, 0.5245, 0.3249, 0.5495, 0.3263, 0.5357, 0.3366, 0.541, 0.335, 0.5478, 0.335, 0.5258, 0.347, 0.5305, 0.3366, 0.541, 0.3263, 0.5357, 0.3512, 0.5443, 0.3494, 0.5516, 0.335, 0.5478, 0.3366, 0.541, 0.2844, 0.5685, 0.2697, 0.5678, 0.2761, 0.5529, 0.287, 0.5551, 0.3311, 0.5623, 0.2844, 0.5685, 0.287, 0.5551, 0.3249, 0.5495, 0.261, 0.5525, 0.2655, 0.5215, 0.2802, 0.5245, 0.2761, 0.5529, 0.1572, 0.9156, 0.129, 0.9166, 0.1269, 0.8812, 0.1558, 0.8914, 0.129, 0.9166, 0.1572, 0.9156, 0.1548, 0.9249, 0.1291, 0.9231, 0.1558, 0.8914, 0.1269, 0.8812, 0.1298, 0.8733, 0.1485, 0.8716, 0.1678, 0.8838, 0.1709, 0.9196, 0.1572, 0.9156, 0.1558, 0.8914, 0.1561, 0.94, 0.1265, 0.938, 0.1291, 0.9231, 0.1548, 0.9249, 0.115, 0.9212, 0.1144, 0.8738, 0.1269, 0.8812, 0.129, 0.9166, 0.1613, 0.8604, 0.1678, 0.8838, 0.1558, 0.8914, 0.1485, 0.8716, 0.1144, 0.9298, 0.115, 0.9212, 0.129, 0.9166, 0.1291, 0.9231, 0.8769, 0.961, 0.8739, 0.9283, 0.914, 0.9285, 0.9213, 0.9621, 0.914, 0.9285, 0.8739, 0.9283, 0.8743, 0.9191, 0.9084, 0.9119, 0.9239, 0.9226, 0.9351, 0.9597, 0.9213, 0.9621, 0.914, 0.9285, 0.9213, 0.9621, 0.9232, 0.9758, 0.8752, 0.9741, 0.8769, 0.961, 0.8632, 0.9246, 0.8634, 0.9134, 0.8743, 0.9191, 0.8739, 0.9283, 0.8632, 0.962, 0.8632, 0.9246, 0.8739, 0.9283, 0.8769, 0.961, 0.8708, 0.908, 0.9076, 0.9002, 0.9084, 0.9119, 0.8743, 0.9191, 0.1465, 0.2812, 0.134, 0.2721, 0.1661, 0.2794, 0.134, 0.2721, 0.1012, 0.2449, 0.1726, 0.2491, 0.1661, 0.2794, 0.1459, 0.3406, 0.1509, 0.3193, 0.1725, 0.3195, 0.1688, 0.3411, 0.1509, 0.3193, 0.1503, 0.3026, 0.1721, 0.3032, 0.1725, 0.3195, 0.1128, 0.389, 0.1313, 0.3706, 0.2113, 0.3551, 0.2134, 0.3823, 0.1313, 0.3706, 0.1444, 0.3485, 0.1688, 0.3411, 0.2113, 0.3551, 0.9277, 0.4672, 0.9464, 0.4815, 0.9407, 0.4892, 0.9242, 0.4792, 0.503, 0.8872, 0.4909, 0.918, 0.4682, 0.9188, 0.4893, 0.8844, 0.4682, 0.9188, 0.4538, 0.9137, 0.4822, 0.8726, 0.4893, 0.8844, 0.4909, 0.918, 0.4916, 0.9327, 0.4642, 0.9334, 0.4682, 0.9188, 0.5165, 0.8829, 0.5148, 0.9168, 0.5035, 0.9163, 0.503, 0.8872, 0.4837, 0.949, 0.48, 0.927, 0.4909, 0.918, 0.499, 0.9381, 0.4909, 0.918, 0.503, 0.8872, 0.5035, 0.9163, 0.499, 0.9381, 0.4909, 0.918, 0.5035, 0.9163, 0.6661, 0.03905, 0.6384, 0.03843, 0.6349, 0.02448, 0.6669, 0.009556, 0.6178, 0.4962, 0.6456, 0.4672, 0.6562, 0.4856, 0.6306, 0.5032, 0.9501, 0.6171, 0.9584, 0.6066, 0.9699, 0.6144, 0.9601, 0.6271, 0.9306, 0.5873, 0.922, 0.5919, 0.92, 0.5791, 0.9234, 0.5776, 0.9092, 0.5906, 0.9091, 0.5776, 0.92, 0.5791, 0.922, 0.5919, 0.9622, 0.5844, 0.9702, 0.5988, 0.9584, 0.6066, 0.9525, 0.5938, 0.9267, 0.6191, 0.9379, 0.6111, 0.9461, 0.6227, 0.9359, 0.6342, 0.9379, 0.6111, 0.9501, 0.6171, 0.9434, 0.6296, 0.9312, 0.6227, 0.9501, 0.6171, 0.9379, 0.6111, 0.9525, 0.5938, 0.9584, 0.6066, 0.9267, 0.6191, 0.9091, 0.6211, 0.9092, 0.5906, 0.922, 0.5919, 0.9526, 0.5701, 0.9622, 0.5844, 0.9525, 0.5938, 0.943, 0.5799, 0.943, 0.5799, 0.9306, 0.5873, 0.9245, 0.5748, 0.9369, 0.5673, 0.9234, 0.5776, 0.9296, 0.5687, 0.9379, 0.5751, 0.9306, 0.5873, 0.943, 0.5799, 0.9525, 0.5938, 0.9379, 0.6111, 0.9306, 0.5873, 0.9151, 0.5692, 0.92, 0.5673, 0.9234, 0.5776, 0.92, 0.5791, 0.9306, 0.5873, 0.9379, 0.6111, 0.9267, 0.6191, 0.922, 0.5919, 0.9187, 0.07615, 0.8918, 0.08705, 0.8971, 0.03467, 0.9171, 0.03884, 0.9644, 0.1949, 0.9571, 0.2024, 0.9448, 0.1882, 0.9551, 0.1836, 0.9125, 0.01874, 0.9206, 0.01028, 0.9248, 0.01763, 0.9167, 0.02562, 0.9225, 0.1005, 0.8949, 0.1009, 0.8918, 0.08705, 0.92, 0.08879, 0.9063, 0.02982, 0.8977, 0.01891, 0.9046, 0.009556, 0.9125, 0.01874, 0.8971, 0.03467, 0.8908, 0.02429, 0.8977, 0.01891, 0.9063, 0.02982, 0.9292, 0.03856, 0.9316, 0.07582, 0.9187, 0.07615, 0.9171, 0.03884, 0.9316, 0.07582, 0.9316, 0.09172, 0.92, 0.08879, 0.9187, 0.07615, 0.9285, 0.0261, 0.9292, 0.03856, 0.9171, 0.03884, 0.9167, 0.02562, 0.9063, 0.02982, 0.9125, 0.01874, 0.9167, 0.02562, 0.9171, 0.03884, 0.9171, 0.03884, 0.8971, 0.03467, 0.9063, 0.02982, 0.1724, 0.4373, 0.0137, 0.4545, 0.01146, 0.4349, 0.1801, 0.4121, 0.92, 0.08879, 0.8918, 0.08705, 0.9187, 0.07615, 0.8777, 0.0871, 0.884, 0.03323, 0.8971, 0.03467, 0.8918, 0.08705, 0.1255, 0.4623, 0.1724, 0.4373, 0.2074, 0.4654, 0.1865, 0.4745, 0.1915, 0.4861, 0.2097, 0.4771, 0.2267, 0.4805, 0.2267, 0.4805, 0.2273, 0.5052, 0.1397, 0.5254, 0.1915, 0.4861, 0.1794, 0.2116, 0.184, 0.1831, 0.2089, 0.1875, 0.2042, 0.2162, 0.184, 0.1831, 0.191, 0.1512, 0.2213, 0.1699, 0.2089, 0.1875, 0.1726, 0.2491, 0.1794, 0.2116, 0.2042, 0.2162, 0.1895, 0.2418, 0.2074, 0.4654, 0.2097, 0.4771, 0.1915, 0.4861, 0.1865, 0.4745, 0.1571, 0.8323, 0.116, 0.8366, 0.1164, 0.815, 0.1475, 0.8136, 0.1885, 0.7524, 0.1858, 0.7675, 0.164, 0.7659, 0.1657, 0.7526, 0.05556, 0.8138, 0.0422, 0.7994, 0.05852, 0.7843, 0.07085, 0.7961, 0.1525, 0.6692, 0.1694, 0.6874, 0.1515, 0.7009, 0.1386, 0.6872, 0.01848, 0.7701, 0.009556, 0.7424, 0.03334, 0.7368, 0.03972, 0.7599, 0.01891, 0.673, 0.03478, 0.6604, 0.04335, 0.6772, 0.03415, 0.6846, 0.009556, 0.6989, 0.01891, 0.673, 0.03415, 0.6846, 0.0296, 0.7022, 0.178, 0.8188, 0.1571, 0.8323, 0.1475, 0.8136, 0.1616, 0.8065, 0.0913, 0.8356, 0.05556, 0.8138, 0.07085, 0.7961, 0.09787, 0.8163, 0.03239, 0.7882, 0.01848, 0.7701, 0.03972, 0.7599, 0.05057, 0.775, 0.09159, 0.6459, 0.1281, 0.6562, 0.1199, 0.6772, 0.09069, 0.6698, 0.1858, 0.7675, 0.1841, 0.7781, 0.1619, 0.7746, 0.164, 0.7659, 0.03478, 0.6604, 0.06763, 0.6466, 0.07025, 0.6724, 0.04335, 0.6772, 0.1694, 0.6874, 0.1795, 0.7047, 0.1593, 0.714, 0.1515, 0.7009, 0.116, 0.8366, 0.0913, 0.8356, 0.09787, 0.8163, 0.1164, 0.815, 0.1868, 0.7304, 0.1885, 0.7524, 0.1657, 0.7526, 0.1656, 0.734, 0.0422, 0.7994, 0.03239, 0.7882, 0.05057, 0.775, 0.05852, 0.7843, 0.1841, 0.7781, 0.178, 0.8188, 0.1616, 0.8065, 0.1619, 0.7746, 0.009556, 0.7424, 0.01128, 0.7266, 0.03112, 0.7221, 0.03334, 0.7368, 0.1281, 0.6562, 0.1525, 0.6692, 0.1386, 0.6872, 0.1199, 0.6772, 0.1795, 0.7047, 0.1868, 0.7304, 0.1656, 0.734, 0.1593, 0.714, 0.06763, 0.6466, 0.09159, 0.6459, 0.09069, 0.6698, 0.07025, 0.6724, 0.01128, 0.7266, 0.009556, 0.6989, 0.0296, 0.7022, 0.03112, 0.7221, 0.3331, 0.79, 0.3263, 0.7973, 0.3002, 0.7712, 0.3057, 0.7663, 0.2076, 0.8007, 0.2189, 0.7658, 0.2334, 0.7569, 0.2393, 0.7638, 0.2223, 0.6798, 0.2377, 0.6613, 0.2524, 0.6929, 0.2399, 0.7021, 0.3462, 0.6774, 0.3584, 0.7007, 0.319, 0.714, 0.3107, 0.7003, 0.3562, 0.7727, 0.3471, 0.7931, 0.3083, 0.7632, 0.3162, 0.7516, 0.2258, 0.8146, 0.2076, 0.8007, 0.2393, 0.7638, 0.2534, 0.7732, 0.3102, 0.6734, 0.3462, 0.6774, 0.3107, 0.7003, 0.3004, 0.6902, 0.3567, 0.7453, 0.3562, 0.7727, 0.3162, 0.7516, 0.3211, 0.7382, 0.2617, 0.8028, 0.2258, 0.8146, 0.2534, 0.7732, 0.2681, 0.7807, 0.2888, 0.6672, 0.3102, 0.6734, 0.3004, 0.6902, 0.2878, 0.6854, 0.3471, 0.7931, 0.3331, 0.79, 0.3057, 0.7663, 0.3083, 0.7632, 0.2851, 0.797, 0.2617, 0.8028, 0.2681, 0.7807, 0.2826, 0.7806, 0.2124, 0.7183, 0.2218, 0.6941, 0.2349, 0.7051, 0.2278, 0.7217, 0.2598, 0.6538, 0.2734, 0.6459, 0.2799, 0.6883, 0.2679, 0.6878, 0.3263, 0.7973, 0.2851, 0.797, 0.2826, 0.7806, 0.3002, 0.7712, 0.2076, 0.7381, 0.2124, 0.7183, 0.2278, 0.7217, 0.2271, 0.7359, 0.2377, 0.6613, 0.2598, 0.6538, 0.2679, 0.6878, 0.2524, 0.6929, 0.3584, 0.7254, 0.3567, 0.7453, 0.3211, 0.7382, 0.3216, 0.7268, 0.2099, 0.7508, 0.2076, 0.7381, 0.2271, 0.7359, 0.2287, 0.7455, 0.2734, 0.6459, 0.2888, 0.6672, 0.2878, 0.6854, 0.2799, 0.6883, 0.3584, 0.7007, 0.3584, 0.7254, 0.3216, 0.7268, 0.319, 0.714, 0.2189, 0.7658, 0.2099, 0.7508, 0.2287, 0.7455, 0.2334, 0.7569, 0.2218, 0.6941, 0.2223, 0.6798, 0.2399, 0.7021, 0.2349, 0.7051, 0.7796, 0.08384, 0.7796, 0.04345, 0.7995, 0.04791, 0.7949, 0.07423, 0.7796, 0.04345, 0.7965, 0.01612, 0.8101, 0.03156, 0.7995, 0.04791, 0.8491, 0.1221, 0.8324, 0.132, 0.83, 0.1099, 0.8386, 0.1032, 0.8324, 0.132, 0.7796, 0.08384, 0.7949, 0.07423, 0.83, 0.1099, 0.7965, 0.01612, 0.8342, 0.009556, 0.8268, 0.0306, 0.8101, 0.03156, 0.8586, 0.0538, 0.8491, 0.1221, 0.8386, 0.1032, 0.8413, 0.05401, 0.8342, 0.009556, 0.8586, 0.0538, 0.8413, 0.05401, 0.8268, 0.0306, 0.9076, 0.448, 0.9076, 0.4089, 0.9272, 0.4148, 0.9286, 0.4388, 0.3691, 0.02651, 0.3422, 0.05165, 0.3261, 0.04272, 0.3536, 0.009556, 0.6533, 0.2531, 0.6853, 0.2354, 0.7059, 0.2698, 0.6604, 0.2673, 0.6306, 0.5032, 0.6325, 0.5398, 0.6082, 0.547, 0.6178, 0.4962, 0.7344, 0.3582, 0.7379, 0.3857, 0.7125, 0.395, 0.7192, 0.3684, 0.4566, 0.369, 0.4688, 0.3948, 0.4348, 0.4164, 0.411, 0.3697, 0.7559, 0.1807, 0.7545, 0.009556, 0.7605, 0.009574, 0.752, 0.1803, 0.7501, 0.009574, 0.7545, 0.009556, 0.7465, 0.1798, 0.7455, 0.009599, 0.7501, 0.009574, 0.7393, 0.1798, 0.7322, 0.009559, 0.7398, 0.009602, 0.7601, 0.1813, 0.7559, 0.1807, 0.7605, 0.009574, 0.7559, 0.1807, 0.752, 0.1803, 0.7545, 0.009556, 0.752, 0.1803, 0.7465, 0.1798, 0.7501, 0.009574, 0.7393, 0.1798, 0.7327, 0.1805, 0.7322, 0.009559, 0.752, 0.1803, 0.7559, 0.1807, 0.7557, 0.1821, 0.7519, 0.1818, 0.7251, 0.009556, 0.7322, 0.009559, 0.7327, 0.1805, 0.7276, 0.1818, 0.7398, 0.009602, 0.7455, 0.009599, 0.7465, 0.1798, 0.7393, 0.1798, 0.3664, 0.8569, 0.3652, 0.8645, 0.3503, 0.8641, 0.3495, 0.859, 0.7276, 0.1818, 0.7327, 0.1805, 0.7329, 0.1821, 0.7282, 0.1833, 0.7393, 0.1798, 0.7465, 0.1798, 0.7465, 0.1814, 0.7394, 0.1815, 0.7559, 0.1807, 0.7601, 0.1813, 0.7594, 0.1828, 0.7557, 0.1821, 0.7327, 0.1805, 0.7393, 0.1798, 0.7394, 0.1815, 0.7329, 0.1821, 0.7465, 0.1798, 0.752, 0.1803, 0.7519, 0.1818, 0.7465, 0.1814, 0.3503, 0.8697, 0.3493, 0.8769, 0.3301, 0.8664, 0.3652, 0.8645, 0.3644, 0.8696, 0.3503, 0.8697, 0.3503, 0.8641, 0.3655, 0.8746, 0.3677, 0.8815, 0.3457, 0.8945, 0.3493, 0.8769, 0.3644, 0.8696, 0.3655, 0.8746, 0.3493, 0.8769, 0.3503, 0.8697, 0.3646, 0.8355, 0.3677, 0.846, 0.3471, 0.8526, 0.3366, 0.8337, 0.3677, 0.846, 0.3664, 0.8569, 0.3495, 0.859, 0.3471, 0.8526, 0.3366, 0.8337, 0.3471, 0.8526, 0.3301, 0.8664, 0.3471, 0.8526, 0.3495, 0.859, 0.3301, 0.8664, 0.3495, 0.859, 0.3503, 0.8641, 0.3301, 0.8664, 0.3503, 0.8641, 0.3503, 0.8697, 0.3301, 0.8664, 0.3493, 0.8769, 0.3457, 0.8945, 0.3301, 0.8664, 0.6209, 0.6943, 0.6282, 0.7146, 0.6118, 0.7143, 0.6282, 0.7146, 0.6343, 0.7346, 0.602, 0.7346, 0.6118, 0.7143, 0.6343, 0.7346, 0.6402, 0.7547, 0.5924, 0.755, 0.602, 0.7346, 0.6402, 0.7547, 0.6455, 0.7746, 0.5837, 0.7752, 0.5924, 0.755, 0.6525, 0.8112, 0.6533, 0.819, 0.5762, 0.819, 0.5765, 0.8112, 0.6455, 0.7746, 0.65, 0.7947, 0.5783, 0.7948, 0.5837, 0.7752, 0.7902, 0.2889, 0.7981, 0.3088, 0.782, 0.3088, 0.782, 0.3088, 0.7981, 0.3088, 0.8077, 0.3287, 0.7759, 0.3287, 0.7759, 0.3287, 0.8077, 0.3287, 0.8175, 0.3485, 0.77, 0.3485, 0.77, 0.3485, 0.8175, 0.3485, 0.8272, 0.3684, 0.7649, 0.3684, 0.7575, 0.4049, 0.8344, 0.4049, 0.8345, 0.4127, 0.757, 0.4127, 0.7649, 0.3684, 0.8272, 0.3684, 0.8333, 0.3882, 0.7599, 0.3882, 0.5765, 0.8112, 0.5762, 0.819, 0.5733, 0.8189, 0.5737, 0.8109, 0.6282, 0.7146, 0.6209, 0.6943, 0.6236, 0.6933, 0.6309, 0.7137, 0.6209, 0.6943, 0.6118, 0.7143, 0.6091, 0.7131, 0.6182, 0.6931, 0.6343, 0.7346, 0.6282, 0.7146, 0.6309, 0.7137, 0.6371, 0.7338, 0.6118, 0.7143, 0.602, 0.7346, 0.5994, 0.7334, 0.6091, 0.7131, 0.6402, 0.7547, 0.6343, 0.7346, 0.6371, 0.7338, 0.643, 0.7539, 0.602, 0.7346, 0.5924, 0.755, 0.5897, 0.7538, 0.5994, 0.7334, 0.6455, 0.7746, 0.6402, 0.7547, 0.643, 0.7539, 0.6483, 0.7739, 0.5924, 0.755, 0.5837, 0.7752, 0.581, 0.7743, 0.5897, 0.7538, 0.6525, 0.8112, 0.65, 0.7947, 0.6528, 0.7941, 0.6554, 0.8108, 0.65, 0.7947, 0.6455, 0.7746, 0.6483, 0.7739, 0.6528, 0.7941, 0.5837, 0.7752, 0.5783, 0.7948, 0.5755, 0.7942, 0.581, 0.7743, 0.6533, 0.819, 0.6525, 0.8112, 0.6554, 0.8108, 0.6562, 0.8187, 0.5783, 0.7948, 0.5765, 0.8112, 0.5737, 0.8109, 0.5755, 0.7942, 0.7599, 0.3882, 0.8333, 0.3882, 0.8344, 0.4049, 0.7575, 0.4049, 0.65, 0.7947, 0.6525, 0.8112, 0.5765, 0.8112, 0.5783, 0.7948])
me_towerw_broken_2.materials.append(mat_towerw_broken_2)
me_towerw_broken_2.use_paint_bone_selection = False
me_towerw_broken_2.use_paint_mask = True
me_towerw_broken_2.update()
me_gate = bpy.data.meshes.new('Gate')
me_gate.from_pydata([(4.37, 40.37, 122.4), (18.22, 36.01, 122.4), (29.48, 29.68, 122.4), (37.33, 19.53, 122.4), (31.49, -27.85, 122.4), (19.32, -37.49, 122.4), (8.004, -41.08, 122.4), (-0.1725, -41.85, 122.4), (-11.0, -40.66, 122.4), (-18.1, -37.27, 122.4), (-28.35, -28.15, 122.4), (-38.25, -18.53, 122.4), (-42.06, -6.919, 122.4), (-39.25, 9.79, 122.4), (-18.12, 36.66, 122.4), (-8.108, 39.93, 122.4), (-37.44, 15.53, 122.4), (-35.62, 18.38, 122.4), (-28.52, 28.38, 122.4), (36.43, 13.11, 122.4), (39.85, 3.698, 122.4), (38.29, -10.81, 122.4), (32.63, -23.25, 122.4), (2.513, 24.32, 126.7), (10.99, 21.65, 126.7), (17.88, 17.78, 126.7), (22.68, 11.56, 126.7), (19.11, -17.42, 126.7), (11.66, -23.32, 126.7), (4.736, -25.52, 126.7), (-0.2672, -25.99, 126.7), (-6.89, -25.27, 126.7), (-11.24, -23.19, 126.7), (-17.51, -17.61, 126.7), (-23.57, -11.72, 126.7), (-25.9, -4.618, 126.7), (-24.18, 5.606, 126.7), (-11.25, 22.05, 126.7), (-5.123, 24.05, 126.7), (-23.07, 9.115, 126.7), (-21.96, 10.86, 126.7), (-17.61, 16.98, 126.7), (22.13, 7.636, 126.7), (24.23, 1.878, 126.7), (23.27, -6.998, 126.7), (19.8, -14.61, 126.7), (-52.11, 31.2, 67.31), (-41.59, 41.62, 84.4), (-62.24, 8.128, 56.16), (-60.39, -0.5233, 82.94), (-49.81, 22.89, 126.4), (-57.6, 23.59, 54.93), (-52.69, 14.45, 124.3), (-0.4164, -0.991, 128.4), (66.58, -44.5, 0.08035), (56.61, -56.64, 0.07984), (44.47, -66.6, 0.07922), (30.63, -74.0, 0.07851), (15.6, -78.56, 0.07773), (-0.02964, -80.1, 0.07693), (-15.66, -78.56, 0.07611), (-30.68, -74.0, 0.07533), (-44.53, -66.6, 0.0746), (-56.67, -56.64, 0.07397), (-66.64, -44.5, 0.07343), (-59.29, -45.71, 45.9), (-0.02367, -68.11, 115.6), (35.9, -59.67, 100.9), (-16.95, -66.43, 111.5), (52.97, -49.61, 73.15), (13.28, -66.87, 114.9), (29.54, -61.89, 111.3), (-22.97, -64.75, 110.2), (-38.82, -58.06, 99.02), (-50.55, -50.52, 83.48)], [], [(7, 6, 29, 30), (19, 3, 26, 42), (0, 15, 38, 23), (8, 7, 30, 31), (4, 22, 45, 27), (16, 13, 36, 39), (9, 8, 31, 32), (22, 21, 44, 45), (1, 0, 23, 24), (18, 17, 40, 41), (10, 9, 32, 33), (2, 1, 24, 25), (14, 18, 41, 37), (11, 10, 33, 34), (3, 2, 25, 26), (17, 16, 39, 40), (12, 11, 34, 35), (5, 4, 27, 28), (20, 19, 42, 43), (13, 12, 35, 36), (6, 5, 28, 29), (21, 20, 43, 44), (15, 14, 37, 38), (31, 53, 32), (44, 53, 45), (40, 53, 41), (32, 53, 33), (24, 53, 25), (41, 53, 37), (33, 53, 34), (25, 53, 26), (39, 53, 40), (34, 53, 35), (27, 53, 28), (42, 53, 43), (35, 53, 36), (28, 53, 29), (43, 53, 44), (37, 53, 38), (29, 53, 30), (26, 53, 42), (38, 53, 23), (30, 53, 31), (45, 53, 27), (36, 53, 39), (47, 49, 52, 50), (23, 53, 24), (46, 51, 48, 49), (49, 47, 46), (56, 67, 71, 57), (56, 55, 69, 67), (60, 59, 66, 68), (61, 72, 73, 62), (62, 73, 74, 63), (59, 58, 70, 66), (71, 70, 58, 57), (68, 72, 61, 60), (74, 65, 64, 63), (69, 55, 54)])
me_gate.polygons.foreach_set('use_smooth', [True] * 59)
_uv = me_gate.uv_layers.new(name='UVMap')
_uv.uv.foreach_set('vector', [0.09081, 0.9158, 0.07242, 0.9064, 0.09497, 0.8722, 0.1061, 0.8778, 0.05561, 0.7537, 0.05969, 0.738, 0.08727, 0.7706, 0.0849, 0.7802, 0.1559, 0.7194, 0.1846, 0.7319, 0.1625, 0.7671, 0.1452, 0.7595, 0.1172, 0.923, 0.09081, 0.9158, 0.1061, 0.8778, 0.1219, 0.8822, 0.02981, 0.8537, 0.03124, 0.842, 0.07016, 0.8335, 0.06925, 0.8406, 0.2308, 0.8158, 0.2299, 0.8309, 0.1897, 0.8268, 0.1903, 0.8177, 0.137, 0.9217, 0.1172, 0.923, 0.1219, 0.8822, 0.1338, 0.8814, 0.03124, 0.842, 0.02952, 0.8078, 0.06909, 0.8129, 0.07016, 0.8335, 0.1195, 0.7168, 0.1559, 0.7194, 0.1452, 0.7595, 0.1233, 0.758, 0.2218, 0.7776, 0.2292, 0.8075, 0.1893, 0.8127, 0.1849, 0.7947, 0.1694, 0.91, 0.137, 0.9217, 0.1338, 0.8814, 0.1534, 0.8742, 0.08733, 0.7214, 0.1195, 0.7168, 0.1233, 0.758, 0.1039, 0.7607, 0.205, 0.7487, 0.2218, 0.7776, 0.1849, 0.7947, 0.1748, 0.7772, 0.2014, 0.8963, 0.1694, 0.91, 0.1534, 0.8742, 0.1726, 0.8661, 0.05969, 0.738, 0.08733, 0.7214, 0.1039, 0.7607, 0.08727, 0.7706, 0.2292, 0.8075, 0.2308, 0.8158, 0.1903, 0.8177, 0.1893, 0.8127, 0.221, 0.8726, 0.2014, 0.8963, 0.1726, 0.8661, 0.1844, 0.8519, 0.0493, 0.8875, 0.02981, 0.8537, 0.06925, 0.8406, 0.08104, 0.8609, 0.03919, 0.7726, 0.05561, 0.7537, 0.0849, 0.7802, 0.0749, 0.7916, 0.2299, 0.8309, 0.221, 0.8726, 0.1844, 0.8519, 0.1897, 0.8268, 0.07242, 0.9064, 0.0493, 0.8875, 0.08104, 0.8609, 0.09497, 0.8722, 0.02952, 0.8078, 0.03919, 0.7726, 0.0749, 0.7916, 0.06909, 0.8129, 0.1846, 0.7319, 0.205, 0.7487, 0.1748, 0.7772, 0.1625, 0.7671, 0.1219, 0.8822, 0.129, 0.8205, 0.1338, 0.8814, 0.06909, 0.8129, 0.129, 0.8205, 0.07016, 0.8335, 0.1893, 0.8127, 0.129, 0.8205, 0.1849, 0.7947, 0.1338, 0.8814, 0.129, 0.8205, 0.1534, 0.8742, 0.1233, 0.758, 0.129, 0.8205, 0.1039, 0.7607, 0.1849, 0.7947, 0.129, 0.8205, 0.1748, 0.7772, 0.1534, 0.8742, 0.129, 0.8205, 0.1726, 0.8661, 0.1039, 0.7607, 0.129, 0.8205, 0.08727, 0.7706, 0.1903, 0.8177, 0.129, 0.8205, 0.1893, 0.8127, 0.1726, 0.8661, 0.129, 0.8205, 0.1844, 0.8519, 0.06925, 0.8406, 0.129, 0.8205, 0.08104, 0.8609, 0.0849, 0.7802, 0.129, 0.8205, 0.0749, 0.7916, 0.1844, 0.8519, 0.129, 0.8205, 0.1897, 0.8268, 0.08104, 0.8609, 0.129, 0.8205, 0.09497, 0.8722, 0.0749, 0.7916, 0.129, 0.8205, 0.06909, 0.8129, 0.1748, 0.7772, 0.129, 0.8205, 0.1625, 0.7671, 0.09497, 0.8722, 0.129, 0.8205, 0.1061, 0.8778, 0.08727, 0.7706, 0.129, 0.8205, 0.0849, 0.7802, 0.1625, 0.7671, 0.129, 0.8205, 0.1452, 0.7595, 0.1061, 0.8778, 0.129, 0.8205, 0.1219, 0.8822, 0.07016, 0.8335, 0.129, 0.8205, 0.06925, 0.8406, 0.1897, 0.8268, 0.129, 0.8205, 0.1903, 0.8177, 0.972, 0.863, 0.7646, 0.8131, 0.8901, 0.6491, 0.9323, 0.651, 0.1452, 0.7595, 0.129, 0.8205, 0.1233, 0.758, 0.8887, 0.9261, 0.8323, 0.9705, 0.7626, 0.9434, 0.7646, 0.8131, 0.7646, 0.8131, 0.972, 0.863, 0.8887, 0.9261, 0.7696, 0.1953, 0.7297, 0.7699, 0.6903, 0.8279, 0.6805, 0.1929, 0.7696, 0.1953, 0.8587, 0.1996, 0.8482, 0.6167, 0.7297, 0.7699, 0.4131, 0.1965, 0.5022, 0.1935, 0.5178, 0.8529, 0.4205, 0.8332, 0.324, 0.2014, 0.3846, 0.8274, 0.2828, 0.7708, 0.2351, 0.208, 0.2351, 0.208, 0.2828, 0.7708, 0.1962, 0.6899, 0.1464, 0.2164, 0.5022, 0.1935, 0.5913, 0.1923, 0.5936, 0.8479, 0.5178, 0.8529, 0.6903, 0.8279, 0.5936, 0.8479, 0.5913, 0.1923, 0.6805, 0.1929, 0.4205, 0.8332, 0.3846, 0.8274, 0.324, 0.2014, 0.4131, 0.1965, 0.1962, 0.6899, 0.1193, 0.4829, 0.05778, 0.2266, 0.1464, 0.2164, 0.8482, 0.6167, 0.8587, 0.1996, 0.9476, 0.2056])
me_gate.materials.append(mat_towerw_broken_2)
me_gate.use_paint_bone_selection = False
me_gate.use_paint_mask = True
me_gate.update()

# ---- objects
ob_towerw_broken_2 = bpy.data.objects.new('TowerW_Broken_2', me_towerw_broken_2)
ob_gate = bpy.data.objects.new('Gate', me_gate)

# ---- transforms, parenting, visibility, modifiers, constraints
ob_towerw_broken_2.location = (0.0, 0.0, 0.0)
_vg = ob_towerw_broken_2.vertex_groups.new(name='Group')
_m = ob_towerw_broken_2.modifiers.new('Smooth by Angle.001', 'NODES')
_m.node_group = ng_smooth_by_angle_001
_m.use_pin_to_last = True
_m.show_group_selector = False
ob_gate.location = (0.0, 0.0, 0.0)
_m = ob_gate.modifiers.new('Smooth by Angle.001', 'NODES')
_m.node_group = ng_smooth_by_angle_001
_m.use_pin_to_last = True
_m.show_group_selector = False

# ---- collection membership
col_towerw_broken_2.objects.link(ob_towerw_broken_2)
col_towerw_broken_2.objects.link(ob_gate)

# ---- scene / render settings (as saved in the file)
scene.frame_start = 1; scene.frame_end = 250; scene.frame_set(111)
scene.render.engine = 'BLENDER_EEVEE_NEXT'
scene.view_settings.view_transform = 'Filmic'
scene.unit_settings.scale_length = 0.01
bpy.context.view_layer.update()

# ---- added for rendering (the .blend has no active camera and no usable light): camera, sun
cam_auto = bpy.data.cameras.new('AutoCamera')
cam_auto.lens = 50.0
cam_auto.sensor_width = 36.0
cam_auto.clip_end = 6432.97
ob_auto_camera = bpy.data.objects.new('AutoCamera', cam_auto)
scene.collection.objects.link(ob_auto_camera)
ob_auto_camera.location = (366.533, -435.588, 417.825)
ob_auto_camera.rotation_euler = (1.09748, -7.21219e-08, 0.694738)
scene.camera = ob_auto_camera
light_auto_sun = bpy.data.lights.new('AutoSun', 'SUN')
light_auto_sun.energy = 3.0
light_auto_sun.angle = 0.0523599
ob_auto_sun = bpy.data.objects.new('AutoSun', light_auto_sun)
scene.collection.objects.link(ob_auto_sun)
ob_auto_sun.rotation_euler = (0.872665, 0.174533, 0.523599)
bpy.context.view_layer.update()
